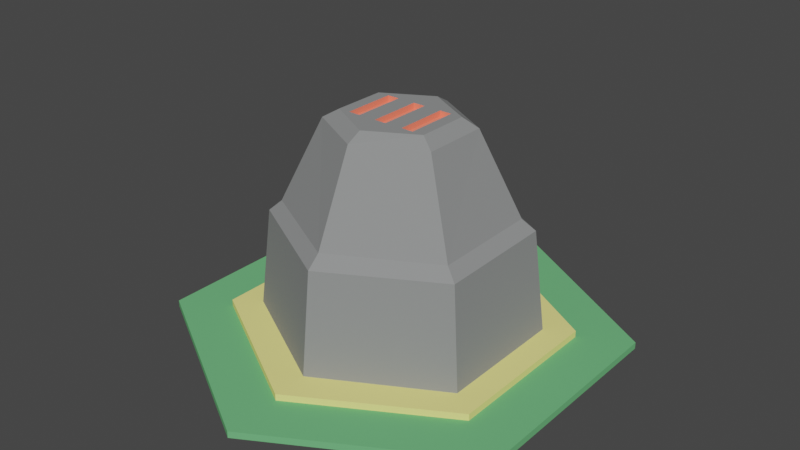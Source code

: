# Source: basic_refinery.blend  (saved by Blender 3.6.11; exported with 4.5.12 LTS)
import bpy
from mathutils import Matrix  # noqa: F401  (used for matrix-valued properties, if any)

bpy.ops.wm.read_factory_settings(use_empty=True)
scene = bpy.context.scene
scene.name = 'Scene'

# ---- collections
col_collection_1 = bpy.data.collections.new('Collection 1'); scene.collection.children.link(col_collection_1)

# ---- materials (node trees are filled in below, after node groups)
mat_material = bpy.data.materials.new('Material')
mat_material.use_transparent_shadow = False
mat_material.diffuse_color = (0.267, 0.2738, 0.2738, 1.0)
mat_material_002 = bpy.data.materials.new('Material.002')
mat_material_002.use_transparent_shadow = False
mat_material_002.diffuse_color = (0.1559, 0.4851, 0.2016, 1.0)
mat_material_001 = bpy.data.materials.new('Material.001')
mat_material_001.use_transparent_shadow = False
mat_material_001.diffuse_color = (0.9131, 0.8469, 0.2705, 1.0)
mat_material_003 = bpy.data.materials.new('Material.003')
mat_material_003.use_transparent_shadow = False
mat_material_003.diffuse_color = (1.0, 0.2582, 0.1651, 1.0)

# ---- material node trees

# ---- world
world_world = bpy.data.worlds.new('World'); scene.world = world_world
world_world.use_nodes = True; world_world.node_tree.nodes.clear()
_N = world_world.node_tree.nodes; _L = world_world.node_tree.links
n0 = _N.new('ShaderNodeOutputWorld'); n0.name = 'World Output'; n0.location = (300, 300)
n1 = _N.new('ShaderNodeBackground'); n1.name = 'Background'; n1.location = (10, 300)
n1.inputs[0].default_value = (0.05088, 0.05088, 0.05088, 1.0)
_L.new(n1.outputs[0], n0.inputs[0])
n0.is_active_output = True
world_world.color = (0.05088, 0.05088, 0.05088)
world_world.use_sun_shadow = False
world_world.sun_shadow_jitter_overblur = 0.0

# ---- meshes
me_cylinder_002 = bpy.data.meshes.new('Cylinder.002')
me_cylinder_002.from_pydata([(-3.172e-05, 1.076, -0.005009), (3.327e-05, 0.8716, 0.2269), (0.9322, 0.5382, -0.005009), (0.3714, 0.2144, 0.4098), (0.9322, -0.5383, -0.005009), (0.3716, -0.2144, 0.4098), (-3.172e-05, -1.077, -0.005009), (-5.484e-07, -0.8731, 0.226), (-0.9323, -0.5383, -0.005009), (-0.371, -0.2143, 0.4097), (-0.9323, 0.5382, -0.005009), (-0.371, 0.2143, 0.4096), (0.1911, 0.9756, -0.005009), (0.7494, 0.6533, -0.005009), (0.2063, 0.8737, 0.1169), (0.6534, 0.6156, 0.1168), (0.000905, 0.976, 0.2066), (0.8489, -0.4884, 0.2038), (0.8452, 0.4892, 0.2065), (-0.8476, -0.4882, 0.2032), (-7.445e-08, -0.9779, 0.2032), (-0.8477, 0.4906, 0.2038), (0.758, -0.443, 0.2256), (0.7547, 0.4366, 0.2278), (-0.7579, -0.4429, 0.2255), (-0.7548, 0.4366, 0.2277), (1.466e-05, -0.5512, 0.3945), (0.0002196, 0.4286, 0.4097), (0.4805, -0.2744, 0.392), (-0.4805, -0.2744, 0.392), (0.0002101, -0.4287, 0.4098), (1.645e-05, 0.5482, 0.3931), (0.4765, 0.275, 0.3915), (-0.4764, 0.275, 0.3915), (-0.1854, 0.2143, 0.4097), (-0.1854, -0.2143, 0.4097), (0.1859, -0.2144, 0.4098), (0.1858, 0.2143, 0.4098), (-0.2782, 0.2143, 0.4097), (-0.2782, -0.2143, 0.4097), (0.2787, -0.2144, 0.4098), (0.2786, 0.2144, 0.4098), (0.04662, 0.2143, 0.4097), (-0.04618, 0.2143, 0.4097), (-0.04619, -0.2144, 0.4097), (0.04663, -0.2144, 0.4098)], [], [(20, 6, 4, 17), (19, 8, 6, 20), (21, 10, 8, 19), (1, 23, 18, 16), (22, 7, 20, 17), (19, 24, 25, 21), (27, 3, 32, 31), (5, 30, 26, 28), (11, 27, 31, 33), (30, 9, 29, 26), (25, 1, 16, 21), (7, 24, 19, 20), (3, 5, 28, 32), (9, 11, 33, 29), (18, 23, 22, 17), (18, 15, 14, 16), (13, 15, 18, 2), (2, 18, 17, 4), (21, 16, 0, 10), (43, 42, 37, 41, 3, 27, 11, 38, 34), (41, 40, 5, 3), (45, 36, 37, 42), (35, 44, 43, 34), (9, 39, 38, 11), (7, 26, 29, 24), (22, 28, 26, 7), (32, 28, 22, 23), (1, 31, 32, 23), (25, 33, 31, 1), (33, 25, 24, 29), (0, 16, 14, 12), (45, 44, 35, 39, 9, 30, 5, 40, 36)])
me_cylinder_002.materials.append(mat_material)
me_cylinder_002.update()
me_cylinder_003 = bpy.data.meshes.new('Cylinder.003')
me_cylinder_003.from_pydata([(0.0, 1.0, -0.005), (0.0, 1.0, 0.005), (0.866, 0.5, -0.005), (0.866, 0.5, 0.005), (0.866, -0.5, -0.005), (0.866, -0.5, 0.005), (0.0, -1.0, -0.005), (0.0, -1.0, 0.005), (-0.866, -0.5, -0.005), (-0.866, -0.5, 0.005), (-0.866, 0.5, -0.005), (-0.866, 0.5, 0.005)], [], [(0, 1, 3, 2), (2, 3, 5, 4), (4, 5, 7, 6), (6, 7, 9, 8), (3, 1, 11, 9, 7, 5), (8, 9, 11, 10), (10, 11, 1, 0)])
me_cylinder_003.materials.append(mat_material_002)
me_cylinder_003.update()
me_cylinder_001 = bpy.data.meshes.new('Cylinder.001')
me_cylinder_001.from_pydata([(0.0, 1.0, -0.005), (0.0, 1.0, 0.005), (0.866, 0.5, -0.005), (0.866, 0.5, 0.005), (0.866, -0.5, -0.005), (0.866, -0.5, 0.005), (0.0, -1.0, -0.005), (0.0, -1.0, 0.005), (-0.866, -0.5, -0.005), (-0.866, -0.5, 0.005), (-0.866, 0.5, -0.005), (-0.866, 0.5, 0.005)], [], [(0, 1, 3, 2), (2, 3, 5, 4), (4, 5, 7, 6), (6, 7, 9, 8), (3, 1, 11, 9, 7, 5), (8, 9, 11, 10), (10, 11, 1, 0)])
me_cylinder_001.materials.append(mat_material_001)
me_cylinder_001.update()
me_cylinder_001.normals_split_custom_set([tuple(v) for v in zip(*[iter([0.5, 0.866, 0.0, 0.5, 0.866, 0.0, 0.5, 0.866, 0.0, 0.5, 0.866, 0.0, 1.0, 0.0, 0.0, 1.0, 0.0, 0.0, 1.0, 0.0, 0.0, 1.0, 0.0, 0.0, 0.5, -0.866, 0.0, 0.5, -0.866, 0.0, 0.5, -0.866, 0.0, 0.5, -0.866, 0.0, -0.5, -0.866, 0.0, -0.5, -0.866, 0.0, -0.5, -0.866, 0.0, -0.5, -0.866, 0.0, 0.0, 0.0, 1.0, 0.0, 0.0, 1.0, 0.0, 0.0, 1.0, 0.0, 0.0, 1.0, 0.0, 0.0, 1.0, 0.0, 0.0, 1.0, -1.0, 0.0, 0.0, -1.0, 0.0, 0.0, -1.0, 0.0, 0.0, -1.0, 0.0, 0.0, -0.5, 0.866, 0.0, -0.5, 0.866, 0.0, -0.5, 0.866, 0.0, -0.5, 0.866, 0.0])] * 3)])
me_cylinder_005 = bpy.data.meshes.new('Cylinder.005')
me_cylinder_005.from_pydata([(0.1911, 0.9756, -0.005009), (0.7494, 0.6533, -0.005009), (0.2063, 0.8737, 0.1169), (0.6534, 0.6156, 0.1168), (0.04671, 0.6875, -0.005009), (0.5663, 0.3875, -0.005009), (0.09122, 0.6808, 0.1168), (0.5383, 0.4227, 0.1169)], [], [(0, 2, 6, 4), (4, 6, 7, 5), (3, 1, 5, 7), (2, 3, 7, 6)])
me_cylinder_005.materials.append(mat_material_003)
me_cylinder_005.update()
me_cylinder_006 = bpy.data.meshes.new('Cylinder.006')
me_cylinder_006.from_pydata([(-0.1856, 0.2143, -4.748e-05), (-0.1856, -0.2143, -2.033e-05), (0.1856, -0.2143, 3.88e-05), (0.1856, 0.2144, 2.596e-05), (-0.2784, 0.2143, -7.212e-05), (-0.2784, -0.2143, -3.779e-05), (0.2785, -0.2144, 5.09e-05), (0.2784, 0.2144, 3.803e-05), (0.04639, 0.2143, 7.868e-06), (-0.04641, 0.2143, -1.049e-05), (-0.04642, -0.2143, 5.871e-06), (0.0464, -0.2143, 2.065e-05), (-0.2784, 0.2143, -0.01073), (-0.1856, 0.2143, -0.0107), (-0.2784, -0.2143, -0.0107), (-0.1856, -0.2143, -0.01068), (0.2785, -0.2144, -0.01061), (0.1857, -0.2144, -0.01062), (0.2784, 0.2144, -0.01062), (0.1856, 0.2144, -0.01063), (-0.04639, -0.2143, -0.01065), (0.04643, -0.2143, -0.01064), (0.04642, 0.2143, -0.01065), (-0.04638, 0.2143, -0.01067)], [], [(17, 16, 18, 19), (13, 12, 14, 15), (20, 21, 22, 23), (7, 3, 19, 18), (8, 9, 23, 22), (0, 4, 12, 13), (3, 2, 17, 19), (4, 5, 14, 12), (9, 10, 20, 23), (5, 1, 15, 14), (10, 11, 21, 20), (1, 0, 13, 15), (2, 6, 16, 17), (11, 8, 22, 21), (6, 7, 18, 16)])
me_cylinder_006.materials.append(mat_material_003)
me_cylinder_006.update()

# ---- objects
ob_2_refinery = bpy.data.objects.new('2-refinery', me_cylinder_002)
ob_0_base = bpy.data.objects.new('0-base', me_cylinder_003)
ob_1_top = bpy.data.objects.new('1-top', me_cylinder_001)
ob_3_flame = bpy.data.objects.new('3-flame', me_cylinder_005)
ob_2_refinery_001 = bpy.data.objects.new('2-refinery.001', me_cylinder_006)

# ---- transforms, parenting, visibility, modifiers, constraints
ob_2_refinery.location = (0.0, -3.374e-07, 0.045)
ob_2_refinery.scale = (0.577, 0.5558, 2.308)
ob_0_base.location = (0.0, 0.0, 0.015)
ob_0_base.scale = (1.0, 1.0, 3.0)
ob_1_top.location = (0.0, 0.0, 0.045)
ob_1_top.scale = (0.75, 0.75, 3.0)
ob_3_flame.location = (0.0, -3.374e-07, 0.045)
ob_3_flame.scale = (0.577, 0.5558, 2.308)
ob_2_refinery_001.location = (0.0001352, -1.803e-05, 0.9906)
ob_2_refinery_001.scale = (0.577, 0.5558, 2.308)

# ---- collection membership
col_collection_1.objects.link(ob_2_refinery)
col_collection_1.objects.link(ob_0_base)
col_collection_1.objects.link(ob_1_top)
col_collection_1.objects.link(ob_3_flame)
col_collection_1.objects.link(ob_2_refinery_001)

# ---- scene / render settings (as saved in the file)
scene.frame_start = 1; scene.frame_end = 250; scene.frame_set(2)
scene.render.engine = 'BLENDER_EEVEE_NEXT'
scene.cycles.sampling_pattern = 'TABULATED_SOBOL'
scene.cycles.use_light_tree = False
scene.view_settings.view_transform = 'Filmic'
bpy.context.view_layer.update()

# ---- added for rendering (the .blend has no active camera and no usable light): camera, sun
cam_auto = bpy.data.cameras.new('AutoCamera')
cam_auto.lens = 50.0
cam_auto.sensor_width = 36.0
cam_auto.clip_end = 1000.0
ob_auto_camera = bpy.data.objects.new('AutoCamera', cam_auto)
scene.collection.objects.link(ob_auto_camera)
ob_auto_camera.location = (2.61392, -3.1367, 2.58651)
ob_auto_camera.rotation_euler = (1.09748, -7.21219e-08, 0.694738)
scene.camera = ob_auto_camera
light_auto_sun = bpy.data.lights.new('AutoSun', 'SUN')
light_auto_sun.energy = 3.0
light_auto_sun.angle = 0.0523599
ob_auto_sun = bpy.data.objects.new('AutoSun', light_auto_sun)
scene.collection.objects.link(ob_auto_sun)
ob_auto_sun.rotation_euler = (0.872665, 0.174533, 0.523599)
bpy.context.view_layer.update()
